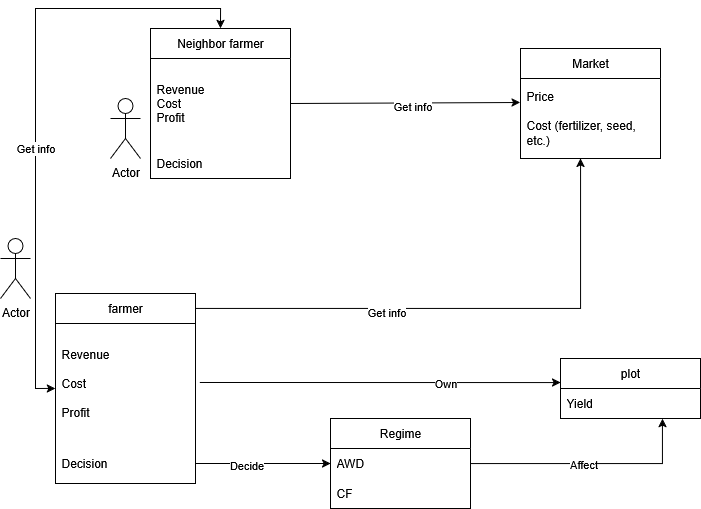

The diagram above was exported from draw.io. Its source (the exported page's mxGraphModel, read from the mxfile embedded in the PNG):
<mxGraphModel dx="1901" dy="1039" grid="1" gridSize="10" guides="1" tooltips="1" connect="1" arrows="1" fold="1" page="1" pageScale="1" pageWidth="1169" pageHeight="827" math="0" shadow="0">
  <root>
    <mxCell id="0" />
    <mxCell id="1" parent="0" />
    <mxCell id="yOElPfnpBVb-n2KqKq8f-1" value="Actor" style="shape=umlActor;verticalLabelPosition=bottom;verticalAlign=top;html=1;outlineConnect=0;" parent="1" vertex="1">
      <mxGeometry x="180" y="240" width="30" height="60" as="geometry" />
    </mxCell>
    <mxCell id="MD_HbuT_68bmzicvQ3Is-21" style="edgeStyle=orthogonalEdgeStyle;rounded=0;orthogonalLoop=1;jettySize=auto;html=1;exitX=0;exitY=0.5;exitDx=0;exitDy=0;entryX=0.5;entryY=0;entryDx=0;entryDy=0;startArrow=classic;startFill=1;" parent="1" source="yOElPfnpBVb-n2KqKq8f-2" target="MD_HbuT_68bmzicvQ3Is-8" edge="1">
      <mxGeometry relative="1" as="geometry" />
    </mxCell>
    <mxCell id="MD_HbuT_68bmzicvQ3Is-22" value="&lt;div&gt;Get info&lt;/div&gt;" style="edgeLabel;html=1;align=center;verticalAlign=middle;resizable=0;points=[];" parent="MD_HbuT_68bmzicvQ3Is-21" connectable="0" vertex="1">
      <mxGeometry x="0.2035" y="1" relative="1" as="geometry">
        <mxPoint y="103" as="offset" />
      </mxGeometry>
    </mxCell>
    <mxCell id="yOElPfnpBVb-n2KqKq8f-2" value="farmer" style="swimlane;fontStyle=0;childLayout=stackLayout;horizontal=1;startSize=30;horizontalStack=0;resizeParent=1;resizeParentMax=0;resizeLast=0;collapsible=1;marginBottom=0;whiteSpace=wrap;html=1;" parent="1" vertex="1">
      <mxGeometry x="235" y="295" width="140" height="190" as="geometry" />
    </mxCell>
    <mxCell id="yOElPfnpBVb-n2KqKq8f-4" value="&lt;div&gt;Revenue&lt;/div&gt;&lt;div&gt;&lt;br&gt;&lt;/div&gt;&lt;div&gt;Cost&lt;/div&gt;&lt;div&gt;&lt;br&gt;&lt;/div&gt;&lt;div&gt;Profit&lt;/div&gt;" style="text;strokeColor=none;fillColor=none;align=left;verticalAlign=middle;spacingLeft=4;spacingRight=4;overflow=hidden;points=[[0,0.5],[1,0.5]];portConstraint=eastwest;rotatable=0;whiteSpace=wrap;html=1;" parent="yOElPfnpBVb-n2KqKq8f-2" vertex="1">
      <mxGeometry y="30" width="140" height="120" as="geometry" />
    </mxCell>
    <mxCell id="yOElPfnpBVb-n2KqKq8f-5" value="&lt;div&gt;Decision&lt;/div&gt;" style="text;strokeColor=none;fillColor=none;align=left;verticalAlign=middle;spacingLeft=4;spacingRight=4;overflow=hidden;points=[[0,0.5],[1,0.5]];portConstraint=eastwest;rotatable=0;whiteSpace=wrap;html=1;" parent="yOElPfnpBVb-n2KqKq8f-2" vertex="1">
      <mxGeometry y="150" width="140" height="40" as="geometry" />
    </mxCell>
    <mxCell id="yOElPfnpBVb-n2KqKq8f-6" value="&lt;div&gt;plot&lt;/div&gt;" style="swimlane;fontStyle=0;childLayout=stackLayout;horizontal=1;startSize=30;horizontalStack=0;resizeParent=1;resizeParentMax=0;resizeLast=0;collapsible=1;marginBottom=0;whiteSpace=wrap;html=1;" parent="1" vertex="1">
      <mxGeometry x="740" y="360" width="140" height="60" as="geometry" />
    </mxCell>
    <mxCell id="yOElPfnpBVb-n2KqKq8f-7" value="Yield" style="text;strokeColor=none;fillColor=none;align=left;verticalAlign=middle;spacingLeft=4;spacingRight=4;overflow=hidden;points=[[0,0.5],[1,0.5]];portConstraint=eastwest;rotatable=0;whiteSpace=wrap;html=1;" parent="yOElPfnpBVb-n2KqKq8f-6" vertex="1">
      <mxGeometry y="30" width="140" height="30" as="geometry" />
    </mxCell>
    <mxCell id="yOElPfnpBVb-n2KqKq8f-10" value="Regime" style="swimlane;fontStyle=0;childLayout=stackLayout;horizontal=1;startSize=30;horizontalStack=0;resizeParent=1;resizeParentMax=0;resizeLast=0;collapsible=1;marginBottom=0;whiteSpace=wrap;html=1;" parent="1" vertex="1">
      <mxGeometry x="510" y="420" width="140" height="90" as="geometry" />
    </mxCell>
    <mxCell id="yOElPfnpBVb-n2KqKq8f-12" value="AWD" style="text;strokeColor=none;fillColor=none;align=left;verticalAlign=middle;spacingLeft=4;spacingRight=4;overflow=hidden;points=[[0,0.5],[1,0.5]];portConstraint=eastwest;rotatable=0;whiteSpace=wrap;html=1;" parent="yOElPfnpBVb-n2KqKq8f-10" vertex="1">
      <mxGeometry y="30" width="140" height="30" as="geometry" />
    </mxCell>
    <mxCell id="yOElPfnpBVb-n2KqKq8f-13" value="CF" style="text;strokeColor=none;fillColor=none;align=left;verticalAlign=middle;spacingLeft=4;spacingRight=4;overflow=hidden;points=[[0,0.5],[1,0.5]];portConstraint=eastwest;rotatable=0;whiteSpace=wrap;html=1;" parent="yOElPfnpBVb-n2KqKq8f-10" vertex="1">
      <mxGeometry y="60" width="140" height="30" as="geometry" />
    </mxCell>
    <mxCell id="MD_HbuT_68bmzicvQ3Is-1" value="Market" style="swimlane;fontStyle=0;childLayout=stackLayout;horizontal=1;startSize=30;horizontalStack=0;resizeParent=1;resizeParentMax=0;resizeLast=0;collapsible=1;marginBottom=0;whiteSpace=wrap;html=1;" parent="1" vertex="1">
      <mxGeometry x="700" y="50" width="140" height="110" as="geometry" />
    </mxCell>
    <mxCell id="MD_HbuT_68bmzicvQ3Is-2" value="&lt;div&gt;Price&lt;/div&gt;&lt;div&gt;&lt;br&gt;&lt;/div&gt;Cost (fertilizer, seed, etc.)" style="text;strokeColor=none;fillColor=none;align=left;verticalAlign=middle;spacingLeft=4;spacingRight=4;overflow=hidden;points=[[0,0.5],[1,0.5]];portConstraint=eastwest;rotatable=0;whiteSpace=wrap;html=1;" parent="MD_HbuT_68bmzicvQ3Is-1" vertex="1">
      <mxGeometry y="30" width="140" height="80" as="geometry" />
    </mxCell>
    <mxCell id="MD_HbuT_68bmzicvQ3Is-7" value="Actor" style="shape=umlActor;verticalLabelPosition=bottom;verticalAlign=top;html=1;outlineConnect=0;" parent="1" vertex="1">
      <mxGeometry x="290" y="100" width="30" height="60" as="geometry" />
    </mxCell>
    <mxCell id="MD_HbuT_68bmzicvQ3Is-8" value="Neighbor farmer" style="swimlane;fontStyle=0;childLayout=stackLayout;horizontal=1;startSize=30;horizontalStack=0;resizeParent=1;resizeParentMax=0;resizeLast=0;collapsible=1;marginBottom=0;whiteSpace=wrap;html=1;" parent="1" vertex="1">
      <mxGeometry x="330" y="30" width="140" height="150" as="geometry" />
    </mxCell>
    <mxCell id="MD_HbuT_68bmzicvQ3Is-9" value="&lt;div&gt;Revenue&lt;/div&gt;&lt;div&gt;Cost&lt;/div&gt;Profit" style="text;strokeColor=none;fillColor=none;align=left;verticalAlign=middle;spacingLeft=4;spacingRight=4;overflow=hidden;points=[[0,0.5],[1,0.5]];portConstraint=eastwest;rotatable=0;whiteSpace=wrap;html=1;" parent="MD_HbuT_68bmzicvQ3Is-8" vertex="1">
      <mxGeometry y="30" width="140" height="90" as="geometry" />
    </mxCell>
    <mxCell id="MD_HbuT_68bmzicvQ3Is-10" value="&lt;div&gt;Decision&lt;/div&gt;" style="text;strokeColor=none;fillColor=none;align=left;verticalAlign=middle;spacingLeft=4;spacingRight=4;overflow=hidden;points=[[0,0.5],[1,0.5]];portConstraint=eastwest;rotatable=0;whiteSpace=wrap;html=1;" parent="MD_HbuT_68bmzicvQ3Is-8" vertex="1">
      <mxGeometry y="120" width="140" height="30" as="geometry" />
    </mxCell>
    <mxCell id="MD_HbuT_68bmzicvQ3Is-15" style="edgeStyle=orthogonalEdgeStyle;rounded=0;orthogonalLoop=1;jettySize=auto;html=1;exitX=1;exitY=0.5;exitDx=0;exitDy=0;entryX=0;entryY=0.5;entryDx=0;entryDy=0;" parent="1" source="yOElPfnpBVb-n2KqKq8f-5" target="yOElPfnpBVb-n2KqKq8f-12" edge="1">
      <mxGeometry relative="1" as="geometry" />
    </mxCell>
    <mxCell id="MD_HbuT_68bmzicvQ3Is-16" value="&lt;div&gt;Decide&lt;/div&gt;" style="edgeLabel;html=1;align=center;verticalAlign=middle;resizable=0;points=[];" parent="MD_HbuT_68bmzicvQ3Is-15" connectable="0" vertex="1">
      <mxGeometry x="-0.2591" y="-1" relative="1" as="geometry">
        <mxPoint as="offset" />
      </mxGeometry>
    </mxCell>
    <mxCell id="MD_HbuT_68bmzicvQ3Is-19" style="edgeStyle=orthogonalEdgeStyle;rounded=0;orthogonalLoop=1;jettySize=auto;html=1;exitX=1;exitY=0.5;exitDx=0;exitDy=0;entryX=0.728;entryY=1.003;entryDx=0;entryDy=0;entryPerimeter=0;" parent="1" source="yOElPfnpBVb-n2KqKq8f-10" target="yOElPfnpBVb-n2KqKq8f-7" edge="1">
      <mxGeometry relative="1" as="geometry" />
    </mxCell>
    <mxCell id="MD_HbuT_68bmzicvQ3Is-20" value="&lt;div&gt;Affect&lt;/div&gt;" style="edgeLabel;html=1;align=center;verticalAlign=middle;resizable=0;points=[];" parent="MD_HbuT_68bmzicvQ3Is-19" connectable="0" vertex="1">
      <mxGeometry x="-0.0584" relative="1" as="geometry">
        <mxPoint as="offset" />
      </mxGeometry>
    </mxCell>
    <mxCell id="MD_HbuT_68bmzicvQ3Is-24" style="edgeStyle=orthogonalEdgeStyle;rounded=0;orthogonalLoop=1;jettySize=auto;html=1;exitX=1;exitY=0.5;exitDx=0;exitDy=0;" parent="1" edge="1">
      <mxGeometry relative="1" as="geometry">
        <mxPoint x="379.32" y="383.99" as="sourcePoint" />
        <mxPoint x="740" y="384" as="targetPoint" />
        <Array as="points">
          <mxPoint x="740" y="384" />
        </Array>
      </mxGeometry>
    </mxCell>
    <mxCell id="MD_HbuT_68bmzicvQ3Is-25" value="Own" style="edgeLabel;html=1;align=center;verticalAlign=middle;resizable=0;points=[];" parent="MD_HbuT_68bmzicvQ3Is-24" connectable="0" vertex="1">
      <mxGeometry x="0.363" relative="1" as="geometry">
        <mxPoint as="offset" />
      </mxGeometry>
    </mxCell>
    <mxCell id="V6eTmihM7ayVMxiokbnO-2" style="edgeStyle=orthogonalEdgeStyle;rounded=0;orthogonalLoop=1;jettySize=auto;html=1;exitX=1;exitY=0.5;exitDx=0;exitDy=0;entryX=-0.003;entryY=0.3;entryDx=0;entryDy=0;entryPerimeter=0;" parent="1" source="MD_HbuT_68bmzicvQ3Is-9" target="MD_HbuT_68bmzicvQ3Is-2" edge="1">
      <mxGeometry relative="1" as="geometry">
        <Array as="points">
          <mxPoint x="470" y="104" />
        </Array>
      </mxGeometry>
    </mxCell>
    <mxCell id="V6eTmihM7ayVMxiokbnO-5" value="&lt;div&gt;Get info&lt;/div&gt;" style="edgeLabel;html=1;align=center;verticalAlign=middle;resizable=0;points=[];" parent="V6eTmihM7ayVMxiokbnO-2" connectable="0" vertex="1">
      <mxGeometry x="0.0529" y="-3" relative="1" as="geometry">
        <mxPoint as="offset" />
      </mxGeometry>
    </mxCell>
    <mxCell id="V6eTmihM7ayVMxiokbnO-3" style="edgeStyle=orthogonalEdgeStyle;rounded=0;orthogonalLoop=1;jettySize=auto;html=1;exitX=1;exitY=0.25;exitDx=0;exitDy=0;entryX=0.429;entryY=1;entryDx=0;entryDy=0;entryPerimeter=0;" parent="1" source="yOElPfnpBVb-n2KqKq8f-2" target="MD_HbuT_68bmzicvQ3Is-2" edge="1">
      <mxGeometry relative="1" as="geometry">
        <Array as="points">
          <mxPoint x="375" y="310" />
          <mxPoint x="760" y="310" />
        </Array>
        <mxPoint x="960" y="170" as="targetPoint" />
      </mxGeometry>
    </mxCell>
    <mxCell id="V6eTmihM7ayVMxiokbnO-4" value="&lt;div&gt;Get info&lt;/div&gt;" style="edgeLabel;html=1;align=center;verticalAlign=middle;resizable=0;points=[];" parent="V6eTmihM7ayVMxiokbnO-3" connectable="0" vertex="1">
      <mxGeometry x="-0.2161" y="-3" relative="1" as="geometry">
        <mxPoint as="offset" />
      </mxGeometry>
    </mxCell>
  </root>
</mxGraphModel>